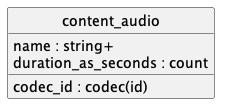

The diagram above was rendered by PlantUML. Its source (embedded in the PNG):
@startuml uml
skinparam monochrome true
skinparam linetype ortho
hide circle

entity content_audio {
  name : string+
  codec_id : codec(id)
  duration_as_seconds : count
}

@enduml